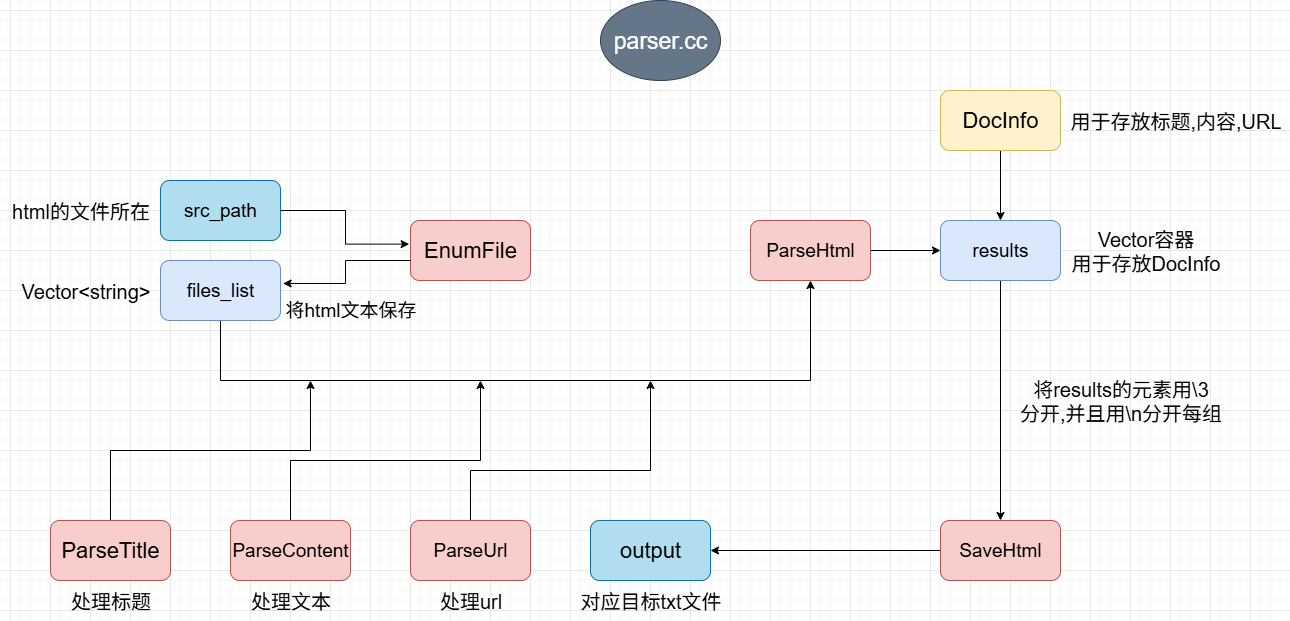

The diagram above was exported from draw.io. Its source (the exported page's mxGraphModel, read from the mxfile embedded in the PNG):
<mxGraphModel dx="1200" dy="815" grid="1" gridSize="10" guides="1" tooltips="1" connect="1" arrows="1" fold="1" page="1" pageScale="1" pageWidth="2339" pageHeight="3300" math="0" shadow="0">
  <root>
    <mxCell id="0" />
    <mxCell id="1" parent="0" />
    <mxCell id="IiV81xU1e5IXe9i_4KW2-5" style="edgeStyle=orthogonalEdgeStyle;rounded=0;orthogonalLoop=1;jettySize=auto;html=1;entryX=0.5;entryY=0;entryDx=0;entryDy=0;" parent="1" source="vRULOJ2jpYc8QX1e_GGC-1" target="vRULOJ2jpYc8QX1e_GGC-10" edge="1">
      <mxGeometry relative="1" as="geometry" />
    </mxCell>
    <mxCell id="vRULOJ2jpYc8QX1e_GGC-1" value="&lt;font style=&quot;font-size: 22px;&quot;&gt;DocInfo&lt;/font&gt;" style="rounded=1;whiteSpace=wrap;html=1;fillColor=#fff2cc;strokeColor=#d6b656;" parent="1" vertex="1">
      <mxGeometry x="1170" y="240" width="120" height="60" as="geometry" />
    </mxCell>
    <mxCell id="vRULOJ2jpYc8QX1e_GGC-2" value="&lt;font style=&quot;font-size: 22px;&quot;&gt;EnumFile&lt;/font&gt;" style="rounded=1;whiteSpace=wrap;html=1;fillColor=#f8cecc;strokeColor=#b85450;" parent="1" vertex="1">
      <mxGeometry x="640" y="370" width="120" height="60" as="geometry" />
    </mxCell>
    <mxCell id="IiV81xU1e5IXe9i_4KW2-26" style="edgeStyle=orthogonalEdgeStyle;rounded=0;orthogonalLoop=1;jettySize=auto;html=1;" parent="1" source="vRULOJ2jpYc8QX1e_GGC-3" edge="1">
      <mxGeometry relative="1" as="geometry">
        <mxPoint x="540" y="529.9999999999998" as="targetPoint" />
        <Array as="points">
          <mxPoint x="340" y="600" />
          <mxPoint x="540" y="600" />
        </Array>
      </mxGeometry>
    </mxCell>
    <mxCell id="vRULOJ2jpYc8QX1e_GGC-3" value="&lt;span style=&quot;font-size: 22px;&quot;&gt;ParseTitle&lt;/span&gt;" style="rounded=1;whiteSpace=wrap;html=1;fillColor=#f8cecc;strokeColor=#b85450;" parent="1" vertex="1">
      <mxGeometry x="280" y="670" width="120" height="60" as="geometry" />
    </mxCell>
    <mxCell id="IiV81xU1e5IXe9i_4KW2-27" style="edgeStyle=orthogonalEdgeStyle;rounded=0;orthogonalLoop=1;jettySize=auto;html=1;" parent="1" source="vRULOJ2jpYc8QX1e_GGC-4" edge="1">
      <mxGeometry relative="1" as="geometry">
        <mxPoint x="710" y="529.9999999999998" as="targetPoint" />
        <Array as="points">
          <mxPoint x="520" y="610" />
          <mxPoint x="710" y="610" />
        </Array>
      </mxGeometry>
    </mxCell>
    <mxCell id="vRULOJ2jpYc8QX1e_GGC-4" value="&lt;font style=&quot;font-size: 19px;&quot;&gt;ParseContent&lt;/font&gt;" style="rounded=1;whiteSpace=wrap;html=1;fillColor=#f8cecc;strokeColor=#b85450;" parent="1" vertex="1">
      <mxGeometry x="460" y="670" width="120" height="60" as="geometry" />
    </mxCell>
    <mxCell id="IiV81xU1e5IXe9i_4KW2-28" style="edgeStyle=orthogonalEdgeStyle;rounded=0;orthogonalLoop=1;jettySize=auto;html=1;" parent="1" source="vRULOJ2jpYc8QX1e_GGC-5" edge="1">
      <mxGeometry relative="1" as="geometry">
        <mxPoint x="880" y="529.9999999999998" as="targetPoint" />
        <Array as="points">
          <mxPoint x="700" y="620" />
          <mxPoint x="880" y="620" />
        </Array>
      </mxGeometry>
    </mxCell>
    <mxCell id="vRULOJ2jpYc8QX1e_GGC-5" value="&lt;span style=&quot;font-size: 19px;&quot;&gt;ParseUrl&lt;/span&gt;" style="rounded=1;whiteSpace=wrap;html=1;fillColor=#f8cecc;strokeColor=#b85450;" parent="1" vertex="1">
      <mxGeometry x="640" y="670" width="120" height="60" as="geometry" />
    </mxCell>
    <mxCell id="vRULOJ2jpYc8QX1e_GGC-6" value="&lt;font style=&quot;font-size: 22px;&quot;&gt;output&lt;/font&gt;" style="rounded=1;whiteSpace=wrap;html=1;fillColor=#b1ddf0;strokeColor=#10739e;" parent="1" vertex="1">
      <mxGeometry x="820" y="670" width="120" height="60" as="geometry" />
    </mxCell>
    <mxCell id="IiV81xU1e5IXe9i_4KW2-4" style="edgeStyle=orthogonalEdgeStyle;rounded=0;orthogonalLoop=1;jettySize=auto;html=1;entryX=0;entryY=0.5;entryDx=0;entryDy=0;" parent="1" source="vRULOJ2jpYc8QX1e_GGC-7" target="vRULOJ2jpYc8QX1e_GGC-10" edge="1">
      <mxGeometry relative="1" as="geometry" />
    </mxCell>
    <mxCell id="vRULOJ2jpYc8QX1e_GGC-7" value="&lt;span style=&quot;font-size: 19px;&quot;&gt;ParseHtml&lt;/span&gt;" style="rounded=1;whiteSpace=wrap;html=1;fillColor=#f8cecc;strokeColor=#b85450;" parent="1" vertex="1">
      <mxGeometry x="980" y="370" width="120" height="60" as="geometry" />
    </mxCell>
    <mxCell id="IiV81xU1e5IXe9i_4KW2-17" style="edgeStyle=orthogonalEdgeStyle;rounded=0;orthogonalLoop=1;jettySize=auto;html=1;entryX=1;entryY=0.5;entryDx=0;entryDy=0;" parent="1" source="vRULOJ2jpYc8QX1e_GGC-8" target="vRULOJ2jpYc8QX1e_GGC-6" edge="1">
      <mxGeometry relative="1" as="geometry" />
    </mxCell>
    <mxCell id="vRULOJ2jpYc8QX1e_GGC-8" value="&lt;span style=&quot;font-size: 19px;&quot;&gt;SaveHtml&lt;/span&gt;" style="rounded=1;whiteSpace=wrap;html=1;fillColor=#f8cecc;strokeColor=#b85450;" parent="1" vertex="1">
      <mxGeometry x="1170" y="670" width="120" height="60" as="geometry" />
    </mxCell>
    <mxCell id="vRULOJ2jpYc8QX1e_GGC-9" value="&lt;span style=&quot;font-size: 19px;&quot;&gt;src_path&lt;/span&gt;" style="rounded=1;whiteSpace=wrap;html=1;fillColor=#b1ddf0;strokeColor=#10739e;" parent="1" vertex="1">
      <mxGeometry x="390" y="330" width="120" height="60" as="geometry" />
    </mxCell>
    <mxCell id="IiV81xU1e5IXe9i_4KW2-15" style="edgeStyle=orthogonalEdgeStyle;rounded=0;orthogonalLoop=1;jettySize=auto;html=1;entryX=0.5;entryY=0;entryDx=0;entryDy=0;" parent="1" source="vRULOJ2jpYc8QX1e_GGC-10" target="vRULOJ2jpYc8QX1e_GGC-8" edge="1">
      <mxGeometry relative="1" as="geometry" />
    </mxCell>
    <mxCell id="vRULOJ2jpYc8QX1e_GGC-10" value="&lt;span style=&quot;font-size: 19px;&quot;&gt;results&lt;/span&gt;" style="rounded=1;whiteSpace=wrap;html=1;fillColor=#dae8fc;strokeColor=#6c8ebf;" parent="1" vertex="1">
      <mxGeometry x="1170" y="370" width="120" height="60" as="geometry" />
    </mxCell>
    <mxCell id="IiV81xU1e5IXe9i_4KW2-25" style="edgeStyle=orthogonalEdgeStyle;rounded=0;orthogonalLoop=1;jettySize=auto;html=1;entryX=0.5;entryY=1;entryDx=0;entryDy=0;" parent="1" source="vRULOJ2jpYc8QX1e_GGC-11" target="vRULOJ2jpYc8QX1e_GGC-7" edge="1">
      <mxGeometry relative="1" as="geometry">
        <Array as="points">
          <mxPoint x="450" y="530" />
          <mxPoint x="1040" y="530" />
        </Array>
      </mxGeometry>
    </mxCell>
    <mxCell id="vRULOJ2jpYc8QX1e_GGC-11" value="&lt;span style=&quot;font-size: 19px;&quot;&gt;files_list&lt;/span&gt;" style="rounded=1;whiteSpace=wrap;html=1;fillColor=#dae8fc;strokeColor=#6c8ebf;" parent="1" vertex="1">
      <mxGeometry x="390" y="410" width="120" height="60" as="geometry" />
    </mxCell>
    <mxCell id="vRULOJ2jpYc8QX1e_GGC-15" value="&lt;font style=&quot;font-size: 19px;&quot;&gt;将html文本保存&lt;/font&gt;" style="text;html=1;align=center;verticalAlign=middle;resizable=0;points=[];autosize=1;strokeColor=none;fillColor=none;" parent="1" vertex="1">
      <mxGeometry x="505" y="440" width="150" height="40" as="geometry" />
    </mxCell>
    <mxCell id="IiV81xU1e5IXe9i_4KW2-1" value="&lt;font style=&quot;font-size: 20px;&quot;&gt;html的文件所在&lt;/font&gt;" style="text;html=1;align=center;verticalAlign=middle;resizable=0;points=[];autosize=1;strokeColor=none;fillColor=none;" parent="1" vertex="1">
      <mxGeometry x="230" y="340" width="160" height="40" as="geometry" />
    </mxCell>
    <mxCell id="IiV81xU1e5IXe9i_4KW2-3" value="&lt;font style=&quot;font-size: 20px;&quot;&gt;Vector&amp;lt;string&amp;gt;&lt;/font&gt;" style="text;html=1;align=center;verticalAlign=middle;resizable=0;points=[];autosize=1;strokeColor=none;fillColor=none;" parent="1" vertex="1">
      <mxGeometry x="240" y="420" width="150" height="40" as="geometry" />
    </mxCell>
    <mxCell id="IiV81xU1e5IXe9i_4KW2-6" value="&lt;font style=&quot;font-size: 20px;&quot;&gt;Vector容器&lt;/font&gt;&lt;div&gt;&lt;font style=&quot;font-size: 20px;&quot;&gt;用于存放DocInfo&lt;/font&gt;&lt;/div&gt;" style="text;html=1;align=center;verticalAlign=middle;resizable=0;points=[];autosize=1;strokeColor=none;fillColor=none;" parent="1" vertex="1">
      <mxGeometry x="1290" y="370" width="170" height="60" as="geometry" />
    </mxCell>
    <mxCell id="IiV81xU1e5IXe9i_4KW2-7" value="&lt;font style=&quot;font-size: 20px;&quot;&gt;用于存放标题,内容,URL&lt;/font&gt;" style="text;html=1;align=center;verticalAlign=middle;resizable=0;points=[];autosize=1;strokeColor=none;fillColor=none;" parent="1" vertex="1">
      <mxGeometry x="1290" y="250" width="230" height="40" as="geometry" />
    </mxCell>
    <mxCell id="IiV81xU1e5IXe9i_4KW2-12" value="&lt;font style=&quot;font-size: 20px;&quot;&gt;处理url&lt;/font&gt;" style="text;html=1;align=center;verticalAlign=middle;resizable=0;points=[];autosize=1;strokeColor=none;fillColor=none;" parent="1" vertex="1">
      <mxGeometry x="655" y="730" width="90" height="40" as="geometry" />
    </mxCell>
    <mxCell id="IiV81xU1e5IXe9i_4KW2-13" value="&lt;font style=&quot;font-size: 20px;&quot;&gt;处理文本&lt;/font&gt;" style="text;html=1;align=center;verticalAlign=middle;resizable=0;points=[];autosize=1;strokeColor=none;fillColor=none;" parent="1" vertex="1">
      <mxGeometry x="470" y="730" width="100" height="40" as="geometry" />
    </mxCell>
    <mxCell id="IiV81xU1e5IXe9i_4KW2-14" value="&lt;font style=&quot;font-size: 20px;&quot;&gt;处理标题&lt;/font&gt;" style="text;html=1;align=center;verticalAlign=middle;resizable=0;points=[];autosize=1;strokeColor=none;fillColor=none;" parent="1" vertex="1">
      <mxGeometry x="290" y="730" width="100" height="40" as="geometry" />
    </mxCell>
    <mxCell id="IiV81xU1e5IXe9i_4KW2-16" value="&lt;font style=&quot;font-size: 20px;&quot;&gt;将results的元素用&lt;/font&gt;&lt;span style=&quot;font-size: 20px; background-color: transparent; color: light-dark(rgb(0, 0, 0), rgb(255, 255, 255));&quot;&gt;\3&lt;/span&gt;&lt;div&gt;&lt;span style=&quot;font-size: 20px; background-color: transparent; color: light-dark(rgb(0, 0, 0), rgb(255, 255, 255));&quot;&gt;分开,并且用\n分开每组&lt;/span&gt;&lt;/div&gt;" style="text;html=1;align=center;verticalAlign=middle;resizable=0;points=[];autosize=1;strokeColor=none;fillColor=none;" parent="1" vertex="1">
      <mxGeometry x="1235" y="520" width="230" height="60" as="geometry" />
    </mxCell>
    <mxCell id="IiV81xU1e5IXe9i_4KW2-18" value="&lt;font style=&quot;font-size: 20px;&quot;&gt;对应目标txt文件&lt;/font&gt;" style="text;html=1;align=center;verticalAlign=middle;resizable=0;points=[];autosize=1;strokeColor=none;fillColor=none;" parent="1" vertex="1">
      <mxGeometry x="800" y="730" width="160" height="40" as="geometry" />
    </mxCell>
    <mxCell id="IiV81xU1e5IXe9i_4KW2-23" value="&lt;font style=&quot;font-size: 23px;&quot;&gt;parser.cc&lt;/font&gt;" style="ellipse;whiteSpace=wrap;html=1;fillColor=#647687;strokeColor=#314354;fontColor=#ffffff;" parent="1" vertex="1">
      <mxGeometry x="830" y="150" width="120" height="80" as="geometry" />
    </mxCell>
    <mxCell id="qBK_fVpsJKbIQtIgbdUw-1" style="edgeStyle=orthogonalEdgeStyle;rounded=0;orthogonalLoop=1;jettySize=auto;html=1;entryX=1.022;entryY=0.383;entryDx=0;entryDy=0;entryPerimeter=0;" edge="1" parent="1" source="vRULOJ2jpYc8QX1e_GGC-2" target="vRULOJ2jpYc8QX1e_GGC-11">
      <mxGeometry relative="1" as="geometry">
        <Array as="points">
          <mxPoint x="575" y="410" />
          <mxPoint x="575" y="433" />
        </Array>
      </mxGeometry>
    </mxCell>
    <mxCell id="qBK_fVpsJKbIQtIgbdUw-2" style="edgeStyle=orthogonalEdgeStyle;rounded=0;orthogonalLoop=1;jettySize=auto;html=1;entryX=-0.011;entryY=0.394;entryDx=0;entryDy=0;entryPerimeter=0;" edge="1" parent="1" source="vRULOJ2jpYc8QX1e_GGC-9" target="vRULOJ2jpYc8QX1e_GGC-2">
      <mxGeometry relative="1" as="geometry" />
    </mxCell>
  </root>
</mxGraphModel>